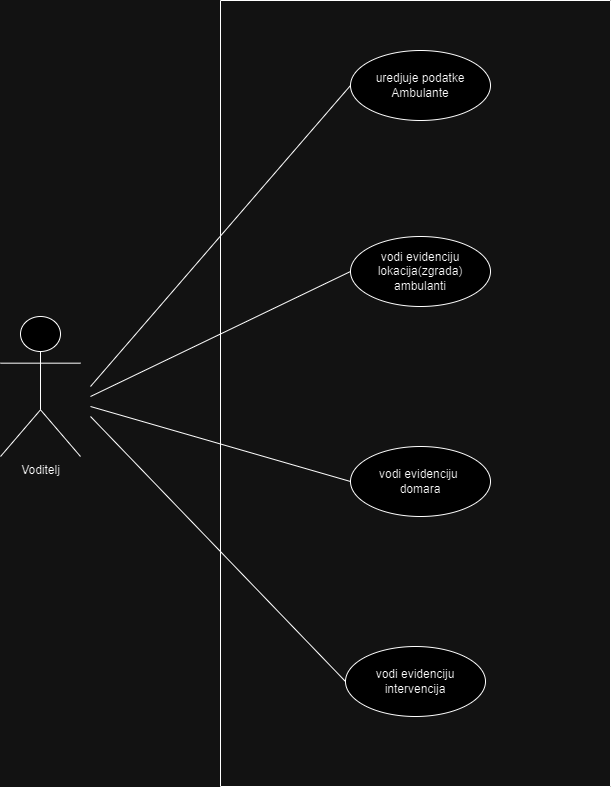

The diagram above was exported from draw.io. Its source (the exported page's mxGraphModel, read from the mxfile embedded in the PNG):
<mxGraphModel dx="2074" dy="1098" grid="1" gridSize="10" guides="1" tooltips="1" connect="1" arrows="1" fold="1" page="1" pageScale="1" pageWidth="827" pageHeight="1169" math="0" shadow="0">
  <root>
    <mxCell id="0" />
    <mxCell id="1" parent="0" />
    <mxCell id="0_lZCge9yoYfmAmm_BHu-1" value="Voditelj" style="shape=umlActor;verticalLabelPosition=bottom;verticalAlign=top;html=1;" parent="1" vertex="1">
      <mxGeometry x="70" y="400" width="80" height="140" as="geometry" />
    </mxCell>
    <mxCell id="0_lZCge9yoYfmAmm_BHu-3" value="" style="swimlane;startSize=0;" parent="1" vertex="1">
      <mxGeometry x="290" y="84" width="390" height="786" as="geometry">
        <mxRectangle x="290" y="90" width="50" height="40" as="alternateBounds" />
      </mxGeometry>
    </mxCell>
    <mxCell id="0_lZCge9yoYfmAmm_BHu-8" value="uredjuje podatke Ambulante" style="ellipse;whiteSpace=wrap;html=1;" parent="0_lZCge9yoYfmAmm_BHu-3" vertex="1">
      <mxGeometry x="130" y="50" width="140" height="70" as="geometry" />
    </mxCell>
    <mxCell id="0_lZCge9yoYfmAmm_BHu-7" value="vodi evidenciju lokacija(zgrada)&lt;div&gt;ambulanti&lt;/div&gt;" style="ellipse;whiteSpace=wrap;html=1;" parent="0_lZCge9yoYfmAmm_BHu-3" vertex="1">
      <mxGeometry x="130" y="236" width="140" height="70" as="geometry" />
    </mxCell>
    <mxCell id="0_lZCge9yoYfmAmm_BHu-6" value="vodi evidenciju&amp;nbsp;&lt;div&gt;domara&lt;/div&gt;" style="ellipse;whiteSpace=wrap;html=1;" parent="0_lZCge9yoYfmAmm_BHu-3" vertex="1">
      <mxGeometry x="130" y="446" width="140" height="70" as="geometry" />
    </mxCell>
    <mxCell id="0_lZCge9yoYfmAmm_BHu-4" value="vodi evidenciju intervencija" style="ellipse;whiteSpace=wrap;html=1;" parent="0_lZCge9yoYfmAmm_BHu-3" vertex="1">
      <mxGeometry x="125" y="646" width="140" height="70" as="geometry" />
    </mxCell>
    <mxCell id="0_lZCge9yoYfmAmm_BHu-24" value="" style="endArrow=none;html=1;rounded=0;entryX=0;entryY=0.5;entryDx=0;entryDy=0;" parent="1" target="0_lZCge9yoYfmAmm_BHu-6" edge="1">
      <mxGeometry width="50" height="50" relative="1" as="geometry">
        <mxPoint x="160" y="490" as="sourcePoint" />
        <mxPoint x="440" y="530" as="targetPoint" />
      </mxGeometry>
    </mxCell>
    <mxCell id="0_lZCge9yoYfmAmm_BHu-26" value="" style="endArrow=none;html=1;rounded=0;entryX=0;entryY=0.5;entryDx=0;entryDy=0;" parent="1" target="0_lZCge9yoYfmAmm_BHu-7" edge="1">
      <mxGeometry width="50" height="50" relative="1" as="geometry">
        <mxPoint x="160" y="480" as="sourcePoint" />
        <mxPoint x="440" y="540" as="targetPoint" />
      </mxGeometry>
    </mxCell>
    <mxCell id="0_lZCge9yoYfmAmm_BHu-27" value="" style="endArrow=none;html=1;rounded=0;entryX=0;entryY=0.5;entryDx=0;entryDy=0;" parent="1" target="0_lZCge9yoYfmAmm_BHu-8" edge="1">
      <mxGeometry width="50" height="50" relative="1" as="geometry">
        <mxPoint x="160" y="470" as="sourcePoint" />
        <mxPoint x="440" y="540" as="targetPoint" />
      </mxGeometry>
    </mxCell>
    <mxCell id="0_lZCge9yoYfmAmm_BHu-29" value="" style="endArrow=none;html=1;rounded=0;entryX=0;entryY=0.5;entryDx=0;entryDy=0;" parent="1" target="0_lZCge9yoYfmAmm_BHu-4" edge="1">
      <mxGeometry width="50" height="50" relative="1" as="geometry">
        <mxPoint x="160" y="500" as="sourcePoint" />
        <mxPoint x="440" y="540" as="targetPoint" />
      </mxGeometry>
    </mxCell>
  </root>
</mxGraphModel>